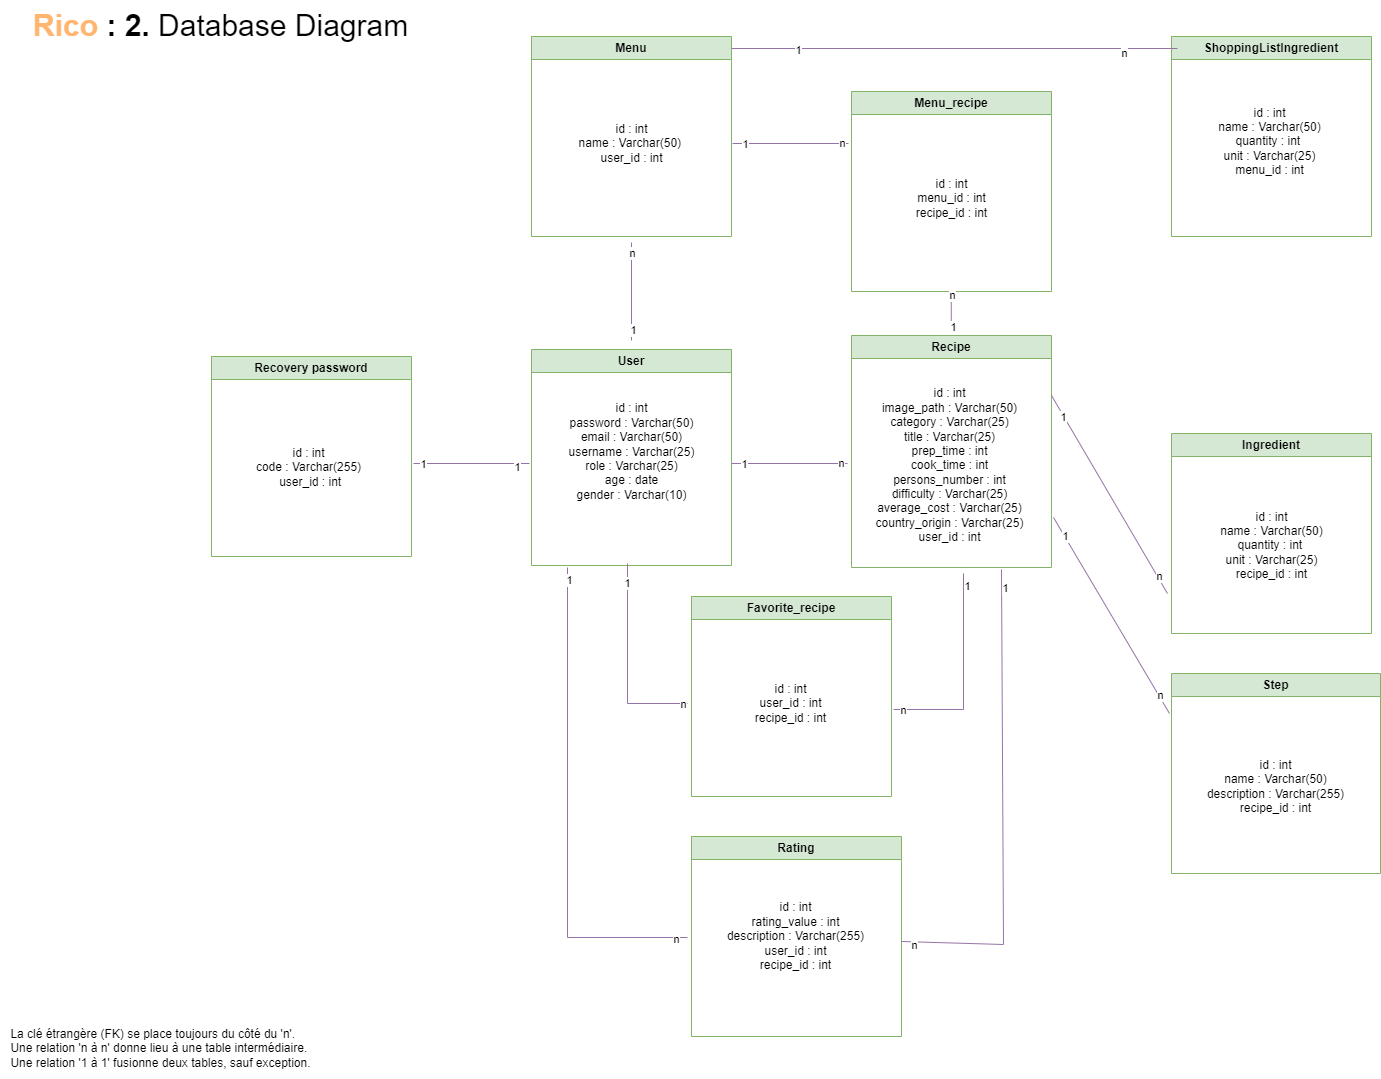

The diagram above was exported from draw.io. Its source (the exported page's mxGraphModel, read from the mxfile embedded in the PNG):
<mxGraphModel dx="4924" dy="3335" grid="1" gridSize="10" guides="1" tooltips="1" connect="1" arrows="1" fold="1" page="1" pageScale="1" pageWidth="827" pageHeight="1169" math="0" shadow="0">
  <root>
    <mxCell id="0" />
    <mxCell id="1" parent="0" />
    <mxCell id="Fs1ybHcD8J3mhSpONFQi-1" value="Step" style="swimlane;whiteSpace=wrap;html=1;fillColor=#d5e8d4;strokeColor=#82b366;" parent="1" vertex="1">
      <mxGeometry x="384" y="-440" width="209" height="200" as="geometry" />
    </mxCell>
    <mxCell id="Fs1ybHcD8J3mhSpONFQi-41" value="id : int&lt;br&gt;name : Varchar(50)&lt;br&gt;description : Varchar(255)&lt;br&gt;recipe_id : int" style="text;html=1;align=center;verticalAlign=middle;resizable=0;points=[];autosize=1;strokeColor=none;fillColor=none;" parent="Fs1ybHcD8J3mhSpONFQi-1" vertex="1">
      <mxGeometry x="24" y="78" width="160" height="70" as="geometry" />
    </mxCell>
    <mxCell id="Fs1ybHcD8J3mhSpONFQi-3" value="Ingredient" style="swimlane;whiteSpace=wrap;html=1;fillColor=#d5e8d4;strokeColor=#82b366;" parent="1" vertex="1">
      <mxGeometry x="384" y="-680" width="200" height="200" as="geometry" />
    </mxCell>
    <mxCell id="Fs1ybHcD8J3mhSpONFQi-40" value="id : int&lt;br style=&quot;border-color: var(--border-color);&quot;&gt;name : Varchar(50)&lt;br style=&quot;border-color: var(--border-color);&quot;&gt;quantity : int&amp;nbsp;&lt;br style=&quot;border-color: var(--border-color);&quot;&gt;unit : Varchar(25)&lt;br&gt;recipe_id : int" style="text;html=1;align=center;verticalAlign=middle;resizable=0;points=[];autosize=1;strokeColor=none;fillColor=none;" parent="Fs1ybHcD8J3mhSpONFQi-3" vertex="1">
      <mxGeometry x="35" y="67" width="130" height="90" as="geometry" />
    </mxCell>
    <mxCell id="Fs1ybHcD8J3mhSpONFQi-4" value="ShoppingListIngredient" style="swimlane;whiteSpace=wrap;html=1;fillColor=#d5e8d4;strokeColor=#82b366;startSize=23;" parent="1" vertex="1">
      <mxGeometry x="384" y="-1077" width="200" height="200" as="geometry" />
    </mxCell>
    <mxCell id="Fs1ybHcD8J3mhSpONFQi-36" value="id : int&lt;br&gt;name : Varchar(50) &lt;br&gt;quantity : int&amp;nbsp;&lt;br&gt;unit : Varchar(25)&lt;br&gt;menu_id : int" style="text;html=1;align=center;verticalAlign=middle;resizable=0;points=[];autosize=1;strokeColor=none;fillColor=none;" parent="Fs1ybHcD8J3mhSpONFQi-4" vertex="1">
      <mxGeometry x="33" y="60" width="130" height="90" as="geometry" />
    </mxCell>
    <mxCell id="Fs1ybHcD8J3mhSpONFQi-5" value="Recipe" style="swimlane;whiteSpace=wrap;html=1;fillColor=#d5e8d4;strokeColor=#82b366;" parent="1" vertex="1">
      <mxGeometry x="64" y="-778" width="200" height="232" as="geometry" />
    </mxCell>
    <mxCell id="Fs1ybHcD8J3mhSpONFQi-37" value="id : int&lt;br&gt;image_path : Varchar(50)&lt;br&gt;category : Varchar(25)&lt;br&gt;title : Varchar(25)&lt;br&gt;prep_time : int&lt;br style=&quot;border-color: var(--border-color);&quot;&gt;cook_time : int&lt;br&gt;persons_number : int&lt;br&gt;difficulty : Varchar(25)&lt;br&gt;average_cost : Varchar(25)&lt;br&gt;country_origin : Varchar(25)&lt;br&gt;user_id : int" style="text;html=1;align=center;verticalAlign=middle;resizable=0;points=[];autosize=1;strokeColor=none;fillColor=none;" parent="Fs1ybHcD8J3mhSpONFQi-5" vertex="1">
      <mxGeometry x="13" y="45" width="170" height="170" as="geometry" />
    </mxCell>
    <mxCell id="Fs1ybHcD8J3mhSpONFQi-6" value="Rating" style="swimlane;whiteSpace=wrap;html=1;startSize=23;fillColor=#d5e8d4;strokeColor=#82b366;" parent="1" vertex="1">
      <mxGeometry x="-96" y="-277" width="210" height="200" as="geometry" />
    </mxCell>
    <mxCell id="Fs1ybHcD8J3mhSpONFQi-38" value="id : int&lt;br&gt;rating_value : int&lt;br&gt;description : Varchar(255)&lt;br&gt;user_id : int&lt;br style=&quot;border-color: var(--border-color);&quot;&gt;recipe_id : int&lt;br style=&quot;border-color: var(--border-color);&quot;&gt;&amp;nbsp;" style="text;html=1;align=center;verticalAlign=middle;resizable=0;points=[];autosize=1;strokeColor=none;fillColor=none;" parent="Fs1ybHcD8J3mhSpONFQi-6" vertex="1">
      <mxGeometry x="24" y="57" width="160" height="100" as="geometry" />
    </mxCell>
    <mxCell id="Fs1ybHcD8J3mhSpONFQi-7" value="Favorite_recipe" style="swimlane;whiteSpace=wrap;html=1;fillColor=#d5e8d4;strokeColor=#82b366;" parent="1" vertex="1">
      <mxGeometry x="-96" y="-517" width="200" height="200" as="geometry" />
    </mxCell>
    <mxCell id="Fs1ybHcD8J3mhSpONFQi-8" value="User" style="swimlane;whiteSpace=wrap;html=1;fillColor=#d5e8d4;strokeColor=#82b366;" parent="1" vertex="1">
      <mxGeometry x="-256" y="-764" width="200" height="216" as="geometry" />
    </mxCell>
    <mxCell id="Fs1ybHcD8J3mhSpONFQi-34" value="id : int&lt;br&gt;password : Varchar(50)&lt;br&gt;email : Varchar(50)&lt;br&gt;username : Varchar(25)&lt;br&gt;role : Varchar(25)&lt;br&gt;age : date&lt;br&gt;gender : Varchar(10)&lt;font color=&quot;#ff0000&quot;&gt;&lt;br&gt;&lt;br&gt;&lt;/font&gt;&lt;br&gt;&lt;br style=&quot;border-color: var(--border-color);&quot;&gt;&amp;nbsp;" style="text;html=1;align=center;verticalAlign=middle;resizable=0;points=[];autosize=1;strokeColor=none;fillColor=none;" parent="Fs1ybHcD8J3mhSpONFQi-8" vertex="1">
      <mxGeometry x="25" y="46" width="150" height="170" as="geometry" />
    </mxCell>
    <mxCell id="Fs1ybHcD8J3mhSpONFQi-9" value="Menu" style="swimlane;whiteSpace=wrap;html=1;fillColor=#d5e8d4;strokeColor=#82b366;" parent="1" vertex="1">
      <mxGeometry x="-256" y="-1077" width="200" height="200" as="geometry" />
    </mxCell>
    <mxCell id="Fs1ybHcD8J3mhSpONFQi-35" value="id : int&lt;br&gt;name : Varchar(50)&amp;nbsp;&lt;br&gt;user_id : int" style="text;html=1;align=center;verticalAlign=middle;resizable=0;points=[];autosize=1;strokeColor=none;fillColor=none;" parent="Fs1ybHcD8J3mhSpONFQi-9" vertex="1">
      <mxGeometry x="35" y="77" width="130" height="60" as="geometry" />
    </mxCell>
    <mxCell id="Fs1ybHcD8J3mhSpONFQi-10" value="Recovery password" style="swimlane;whiteSpace=wrap;html=1;fillColor=#d5e8d4;strokeColor=#82b366;" parent="1" vertex="1">
      <mxGeometry x="-576" y="-757" width="200" height="200" as="geometry" />
    </mxCell>
    <mxCell id="Fs1ybHcD8J3mhSpONFQi-32" value="id : int&lt;br&gt;code : Varchar(255)&lt;br&gt;&amp;nbsp;user_id : int" style="text;html=1;align=center;verticalAlign=middle;resizable=0;points=[];autosize=1;strokeColor=none;fillColor=none;" parent="Fs1ybHcD8J3mhSpONFQi-10" vertex="1">
      <mxGeometry x="32" y="81" width="130" height="60" as="geometry" />
    </mxCell>
    <mxCell id="Fs1ybHcD8J3mhSpONFQi-15" value="" style="endArrow=none;html=1;rounded=0;fillColor=#e1d5e7;strokeColor=#9673a6;" parent="1" edge="1">
      <mxGeometry width="50" height="50" relative="1" as="geometry">
        <mxPoint x="-156" y="-773" as="sourcePoint" />
        <mxPoint x="-156" y="-871" as="targetPoint" />
      </mxGeometry>
    </mxCell>
    <mxCell id="Fs1ybHcD8J3mhSpONFQi-44" value="1" style="edgeLabel;html=1;align=center;verticalAlign=middle;resizable=0;points=[];" parent="Fs1ybHcD8J3mhSpONFQi-15" connectable="0" vertex="1">
      <mxGeometry x="-0.7708" y="-1" relative="1" as="geometry">
        <mxPoint as="offset" />
      </mxGeometry>
    </mxCell>
    <mxCell id="Fs1ybHcD8J3mhSpONFQi-45" value="n" style="edgeLabel;html=1;align=center;verticalAlign=middle;resizable=0;points=[];" parent="Fs1ybHcD8J3mhSpONFQi-15" connectable="0" vertex="1">
      <mxGeometry x="0.8021" relative="1" as="geometry">
        <mxPoint as="offset" />
      </mxGeometry>
    </mxCell>
    <mxCell id="Fs1ybHcD8J3mhSpONFQi-16" value="" style="endArrow=none;html=1;rounded=0;fillColor=#e1d5e7;strokeColor=#9673a6;" parent="1" edge="1">
      <mxGeometry width="50" height="50" relative="1" as="geometry">
        <mxPoint x="-56" y="-1065" as="sourcePoint" />
        <mxPoint x="390" y="-1065" as="targetPoint" />
      </mxGeometry>
    </mxCell>
    <mxCell id="Fs1ybHcD8J3mhSpONFQi-62" value="1" style="edgeLabel;html=1;align=center;verticalAlign=middle;resizable=0;points=[];" parent="Fs1ybHcD8J3mhSpONFQi-16" connectable="0" vertex="1">
      <mxGeometry x="-0.7018" y="-1" relative="1" as="geometry">
        <mxPoint as="offset" />
      </mxGeometry>
    </mxCell>
    <mxCell id="Fs1ybHcD8J3mhSpONFQi-63" value="n" style="edgeLabel;html=1;align=center;verticalAlign=middle;resizable=0;points=[];" parent="Fs1ybHcD8J3mhSpONFQi-16" connectable="0" vertex="1">
      <mxGeometry x="0.7586" y="-4" relative="1" as="geometry">
        <mxPoint as="offset" />
      </mxGeometry>
    </mxCell>
    <mxCell id="Fs1ybHcD8J3mhSpONFQi-17" value="" style="endArrow=none;html=1;rounded=0;fillColor=#e1d5e7;strokeColor=#9673a6;" parent="1" edge="1">
      <mxGeometry width="50" height="50" relative="1" as="geometry">
        <mxPoint x="-56" y="-650" as="sourcePoint" />
        <mxPoint x="60" y="-650" as="targetPoint" />
      </mxGeometry>
    </mxCell>
    <mxCell id="Fs1ybHcD8J3mhSpONFQi-46" value="1" style="edgeLabel;html=1;align=center;verticalAlign=middle;resizable=0;points=[];" parent="Fs1ybHcD8J3mhSpONFQi-17" connectable="0" vertex="1">
      <mxGeometry x="-0.7866" relative="1" as="geometry">
        <mxPoint as="offset" />
      </mxGeometry>
    </mxCell>
    <mxCell id="Fs1ybHcD8J3mhSpONFQi-47" value="n" style="edgeLabel;html=1;align=center;verticalAlign=middle;resizable=0;points=[];" parent="Fs1ybHcD8J3mhSpONFQi-17" connectable="0" vertex="1">
      <mxGeometry x="0.8621" y="1" relative="1" as="geometry">
        <mxPoint as="offset" />
      </mxGeometry>
    </mxCell>
    <mxCell id="Fs1ybHcD8J3mhSpONFQi-19" value="1" style="endArrow=none;html=1;rounded=0;fillColor=#e1d5e7;strokeColor=#9673a6;" parent="1" edge="1">
      <mxGeometry x="-0.8" width="50" height="50" relative="1" as="geometry">
        <mxPoint x="-160" y="-550" as="sourcePoint" />
        <mxPoint x="-100" y="-410" as="targetPoint" />
        <Array as="points">
          <mxPoint x="-160" y="-410" />
        </Array>
        <mxPoint as="offset" />
      </mxGeometry>
    </mxCell>
    <mxCell id="Fs1ybHcD8J3mhSpONFQi-64" value="n" style="edgeLabel;html=1;align=center;verticalAlign=middle;resizable=0;points=[];" parent="Fs1ybHcD8J3mhSpONFQi-19" connectable="0" vertex="1">
      <mxGeometry x="0.9289" relative="1" as="geometry">
        <mxPoint as="offset" />
      </mxGeometry>
    </mxCell>
    <mxCell id="Fs1ybHcD8J3mhSpONFQi-20" value="" style="endArrow=none;html=1;rounded=0;fillColor=#e1d5e7;strokeColor=#9673a6;" parent="1" edge="1">
      <mxGeometry width="50" height="50" relative="1" as="geometry">
        <mxPoint x="176" y="-540" as="sourcePoint" />
        <mxPoint x="106" y="-404" as="targetPoint" />
        <Array as="points">
          <mxPoint x="176" y="-404" />
        </Array>
      </mxGeometry>
    </mxCell>
    <mxCell id="Fs1ybHcD8J3mhSpONFQi-52" value="1" style="edgeLabel;html=1;align=center;verticalAlign=middle;resizable=0;points=[];" parent="Fs1ybHcD8J3mhSpONFQi-20" connectable="0" vertex="1">
      <mxGeometry x="-0.883" y="3" relative="1" as="geometry">
        <mxPoint as="offset" />
      </mxGeometry>
    </mxCell>
    <mxCell id="Fs1ybHcD8J3mhSpONFQi-53" value="n" style="edgeLabel;html=1;align=center;verticalAlign=middle;resizable=0;points=[];" parent="Fs1ybHcD8J3mhSpONFQi-20" connectable="0" vertex="1">
      <mxGeometry x="0.917" relative="1" as="geometry">
        <mxPoint as="offset" />
      </mxGeometry>
    </mxCell>
    <mxCell id="Fs1ybHcD8J3mhSpONFQi-21" value="" style="endArrow=none;html=1;rounded=0;fillColor=#e1d5e7;strokeColor=#9673a6;" parent="1" edge="1">
      <mxGeometry width="50" height="50" relative="1" as="geometry">
        <mxPoint x="-220" y="-546" as="sourcePoint" />
        <mxPoint x="-100" y="-176" as="targetPoint" />
        <Array as="points">
          <mxPoint x="-220" y="-176" />
        </Array>
      </mxGeometry>
    </mxCell>
    <mxCell id="Fs1ybHcD8J3mhSpONFQi-50" value="1" style="edgeLabel;html=1;align=center;verticalAlign=middle;resizable=0;points=[];" parent="Fs1ybHcD8J3mhSpONFQi-21" connectable="0" vertex="1">
      <mxGeometry x="-0.951" y="1" relative="1" as="geometry">
        <mxPoint as="offset" />
      </mxGeometry>
    </mxCell>
    <mxCell id="Fs1ybHcD8J3mhSpONFQi-51" value="n" style="edgeLabel;html=1;align=center;verticalAlign=middle;resizable=0;points=[];" parent="Fs1ybHcD8J3mhSpONFQi-21" connectable="0" vertex="1">
      <mxGeometry x="0.952" y="-1" relative="1" as="geometry">
        <mxPoint as="offset" />
      </mxGeometry>
    </mxCell>
    <mxCell id="Fs1ybHcD8J3mhSpONFQi-22" value="" style="endArrow=none;html=1;rounded=0;fillColor=#e1d5e7;strokeColor=#9673a6;" parent="1" edge="1">
      <mxGeometry width="50" height="50" relative="1" as="geometry">
        <mxPoint x="214" y="-544" as="sourcePoint" />
        <mxPoint x="114" y="-172" as="targetPoint" />
        <Array as="points">
          <mxPoint x="216" y="-169" />
        </Array>
      </mxGeometry>
    </mxCell>
    <mxCell id="Fs1ybHcD8J3mhSpONFQi-54" value="1" style="edgeLabel;html=1;align=center;verticalAlign=middle;resizable=0;points=[];" parent="Fs1ybHcD8J3mhSpONFQi-22" connectable="0" vertex="1">
      <mxGeometry x="-0.9278" y="2" relative="1" as="geometry">
        <mxPoint as="offset" />
      </mxGeometry>
    </mxCell>
    <mxCell id="Fs1ybHcD8J3mhSpONFQi-55" value="n" style="edgeLabel;html=1;align=center;verticalAlign=middle;resizable=0;points=[];" parent="Fs1ybHcD8J3mhSpONFQi-22" connectable="0" vertex="1">
      <mxGeometry x="0.9565" y="2" relative="1" as="geometry">
        <mxPoint as="offset" />
      </mxGeometry>
    </mxCell>
    <mxCell id="Fs1ybHcD8J3mhSpONFQi-23" value="" style="endArrow=none;html=1;rounded=0;fillColor=#e1d5e7;strokeColor=#9673a6;" parent="1" edge="1">
      <mxGeometry width="50" height="50" relative="1" as="geometry">
        <mxPoint x="-374" y="-650" as="sourcePoint" />
        <mxPoint x="-258" y="-650" as="targetPoint" />
      </mxGeometry>
    </mxCell>
    <mxCell id="Fs1ybHcD8J3mhSpONFQi-42" value="1" style="edgeLabel;html=1;align=center;verticalAlign=middle;resizable=0;points=[];" parent="Fs1ybHcD8J3mhSpONFQi-23" connectable="0" vertex="1">
      <mxGeometry x="-0.835" relative="1" as="geometry">
        <mxPoint as="offset" />
      </mxGeometry>
    </mxCell>
    <mxCell id="Fs1ybHcD8J3mhSpONFQi-43" value="1" style="edgeLabel;html=1;align=center;verticalAlign=middle;resizable=0;points=[];" parent="Fs1ybHcD8J3mhSpONFQi-23" connectable="0" vertex="1">
      <mxGeometry x="0.7837" y="-3" relative="1" as="geometry">
        <mxPoint as="offset" />
      </mxGeometry>
    </mxCell>
    <mxCell id="Fs1ybHcD8J3mhSpONFQi-29" value="" style="endArrow=none;html=1;rounded=0;fillColor=#e1d5e7;strokeColor=#9673a6;" parent="1" edge="1">
      <mxGeometry width="50" height="50" relative="1" as="geometry">
        <mxPoint x="266" y="-596" as="sourcePoint" />
        <mxPoint x="382" y="-400" as="targetPoint" />
      </mxGeometry>
    </mxCell>
    <mxCell id="Fs1ybHcD8J3mhSpONFQi-56" value="1" style="edgeLabel;html=1;align=center;verticalAlign=middle;resizable=0;points=[];" parent="Fs1ybHcD8J3mhSpONFQi-29" connectable="0" vertex="1">
      <mxGeometry x="-0.8211" relative="1" as="geometry">
        <mxPoint as="offset" />
      </mxGeometry>
    </mxCell>
    <mxCell id="Fs1ybHcD8J3mhSpONFQi-57" value="n" style="edgeLabel;html=1;align=center;verticalAlign=middle;resizable=0;points=[];" parent="Fs1ybHcD8J3mhSpONFQi-29" connectable="0" vertex="1">
      <mxGeometry x="0.806" y="1" relative="1" as="geometry">
        <mxPoint as="offset" />
      </mxGeometry>
    </mxCell>
    <mxCell id="Fs1ybHcD8J3mhSpONFQi-30" value="" style="endArrow=none;html=1;rounded=0;fillColor=#e1d5e7;strokeColor=#9673a6;" parent="1" edge="1">
      <mxGeometry width="50" height="50" relative="1" as="geometry">
        <mxPoint x="264" y="-718" as="sourcePoint" />
        <mxPoint x="380" y="-520" as="targetPoint" />
      </mxGeometry>
    </mxCell>
    <mxCell id="Fs1ybHcD8J3mhSpONFQi-58" value="1" style="edgeLabel;html=1;align=center;verticalAlign=middle;resizable=0;points=[];" parent="Fs1ybHcD8J3mhSpONFQi-30" connectable="0" vertex="1">
      <mxGeometry x="-0.7974" y="-1" relative="1" as="geometry">
        <mxPoint as="offset" />
      </mxGeometry>
    </mxCell>
    <mxCell id="Fs1ybHcD8J3mhSpONFQi-59" value="n" style="edgeLabel;html=1;align=center;verticalAlign=middle;resizable=0;points=[];" parent="Fs1ybHcD8J3mhSpONFQi-30" connectable="0" vertex="1">
      <mxGeometry x="0.8297" y="1" relative="1" as="geometry">
        <mxPoint as="offset" />
      </mxGeometry>
    </mxCell>
    <mxCell id="Fs1ybHcD8J3mhSpONFQi-31" value="&lt;font style=&quot;font-size: 30px;&quot;&gt;&lt;font style=&quot;font-size: 30px;&quot;&gt;&lt;b style=&quot;&quot;&gt;&lt;font color=&quot;#ffb570&quot;&gt;Rico &lt;/font&gt;: 2. &lt;/b&gt;Database Diagram&lt;/font&gt;&lt;/font&gt;" style="text;html=1;align=left;verticalAlign=middle;resizable=0;points=[];autosize=1;strokeColor=none;fillColor=none;" parent="1" vertex="1">
      <mxGeometry x="-756" y="-1113" width="400" height="50" as="geometry" />
    </mxCell>
    <mxCell id="Fs1ybHcD8J3mhSpONFQi-39" value="id : int&lt;br&gt;user_id : int&lt;br&gt;recipe_id : int" style="text;html=1;align=center;verticalAlign=middle;resizable=0;points=[];autosize=1;strokeColor=none;fillColor=none;" parent="1" vertex="1">
      <mxGeometry x="-42" y="-440" width="90" height="60" as="geometry" />
    </mxCell>
    <mxCell id="Fs1ybHcD8J3mhSpONFQi-70" value="Menu_recipe" style="swimlane;whiteSpace=wrap;html=1;fillColor=#d5e8d4;strokeColor=#82b366;" parent="1" vertex="1">
      <mxGeometry x="64" y="-1022" width="200" height="200" as="geometry" />
    </mxCell>
    <mxCell id="Fs1ybHcD8J3mhSpONFQi-71" value="id : int&lt;br&gt;menu_id : int&lt;br&gt;recipe_id : int" style="text;html=1;align=center;verticalAlign=middle;resizable=0;points=[];autosize=1;strokeColor=none;fillColor=none;" parent="Fs1ybHcD8J3mhSpONFQi-70" vertex="1">
      <mxGeometry x="55" y="77" width="90" height="60" as="geometry" />
    </mxCell>
    <mxCell id="Fs1ybHcD8J3mhSpONFQi-74" value="" style="endArrow=none;html=1;rounded=0;fillColor=#e1d5e7;strokeColor=#9673a6;" parent="1" edge="1">
      <mxGeometry width="50" height="50" relative="1" as="geometry">
        <mxPoint x="-55" y="-970" as="sourcePoint" />
        <mxPoint x="61" y="-970" as="targetPoint" />
      </mxGeometry>
    </mxCell>
    <mxCell id="Fs1ybHcD8J3mhSpONFQi-75" value="1" style="edgeLabel;html=1;align=center;verticalAlign=middle;resizable=0;points=[];" parent="Fs1ybHcD8J3mhSpONFQi-74" connectable="0" vertex="1">
      <mxGeometry x="-0.7866" relative="1" as="geometry">
        <mxPoint as="offset" />
      </mxGeometry>
    </mxCell>
    <mxCell id="Fs1ybHcD8J3mhSpONFQi-76" value="n" style="edgeLabel;html=1;align=center;verticalAlign=middle;resizable=0;points=[];" parent="Fs1ybHcD8J3mhSpONFQi-74" connectable="0" vertex="1">
      <mxGeometry x="0.8621" y="1" relative="1" as="geometry">
        <mxPoint as="offset" />
      </mxGeometry>
    </mxCell>
    <mxCell id="Fs1ybHcD8J3mhSpONFQi-77" value="" style="endArrow=none;html=1;rounded=0;fillColor=#e1d5e7;strokeColor=#9673a6;" parent="1" edge="1">
      <mxGeometry width="50" height="50" relative="1" as="geometry">
        <mxPoint x="163.76" y="-782" as="sourcePoint" />
        <mxPoint x="163.76" y="-822" as="targetPoint" />
      </mxGeometry>
    </mxCell>
    <mxCell id="Fs1ybHcD8J3mhSpONFQi-78" value="1" style="edgeLabel;html=1;align=center;verticalAlign=middle;resizable=0;points=[];" parent="Fs1ybHcD8J3mhSpONFQi-77" connectable="0" vertex="1">
      <mxGeometry x="-0.7708" y="-1" relative="1" as="geometry">
        <mxPoint as="offset" />
      </mxGeometry>
    </mxCell>
    <mxCell id="Fs1ybHcD8J3mhSpONFQi-79" value="n" style="edgeLabel;html=1;align=center;verticalAlign=middle;resizable=0;points=[];" parent="Fs1ybHcD8J3mhSpONFQi-77" connectable="0" vertex="1">
      <mxGeometry x="0.8021" relative="1" as="geometry">
        <mxPoint as="offset" />
      </mxGeometry>
    </mxCell>
    <mxCell id="S38iU-YLoiRsxmPHCOCN-1" value="&lt;div style=&quot;text-align: left;&quot;&gt;&lt;span style=&quot;background-color: initial;&quot;&gt;La clé étrangère (FK) se place toujours du côté du 'n'.&lt;/span&gt;&lt;/div&gt;&lt;div style=&quot;text-align: left;&quot;&gt;&lt;span style=&quot;background-color: initial;&quot;&gt;Une relation 'n à n' donne lieu à une table intermédiaire.&lt;/span&gt;&lt;/div&gt;&lt;div style=&quot;text-align: left;&quot;&gt;&lt;span style=&quot;background-color: initial;&quot;&gt;Une relation '1 à 1' fusionne deux tables, sauf exception.&lt;/span&gt;&lt;/div&gt;" style="text;html=1;align=center;verticalAlign=middle;resizable=0;points=[];autosize=1;strokeColor=none;fillColor=none;" parent="1" vertex="1">
      <mxGeometry x="-787" y="-95" width="320" height="60" as="geometry" />
    </mxCell>
  </root>
</mxGraphModel>